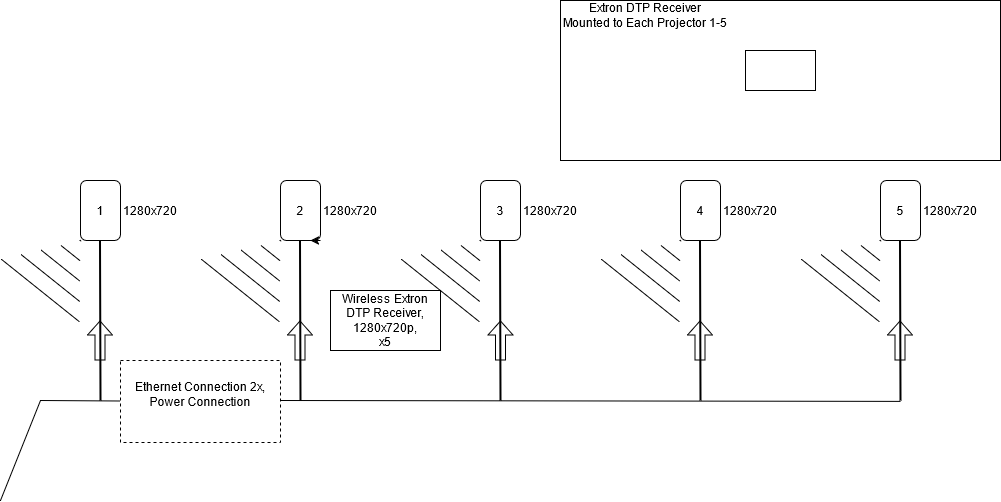

The diagram above was exported from draw.io. Its source (the exported page's mxGraphModel, read from the mxfile embedded in the PNG):
<mxGraphModel dx="1213" dy="826" grid="1" gridSize="10" guides="1" tooltips="1" connect="1" arrows="1" fold="1" page="1" pageScale="1" pageWidth="1000" pageHeight="1000" math="0" shadow="0">
  <root>
    <mxCell id="0" />
    <mxCell id="1" parent="0" />
    <mxCell id="AHdsUdjB6xAize_xMFfI-1" value="" style="rounded=1;whiteSpace=wrap;html=1;" parent="1" vertex="1">
      <mxGeometry x="80" y="180" width="40" height="60" as="geometry" />
    </mxCell>
    <mxCell id="AHdsUdjB6xAize_xMFfI-2" value="" style="rounded=1;whiteSpace=wrap;html=1;" parent="1" vertex="1">
      <mxGeometry x="280" y="180" width="40" height="60" as="geometry" />
    </mxCell>
    <mxCell id="AHdsUdjB6xAize_xMFfI-3" style="edgeStyle=orthogonalEdgeStyle;rounded=0;orthogonalLoop=1;jettySize=auto;html=1;exitX=1;exitY=1;exitDx=0;exitDy=0;entryX=0.75;entryY=1;entryDx=0;entryDy=0;" parent="1" source="AHdsUdjB6xAize_xMFfI-2" target="AHdsUdjB6xAize_xMFfI-2" edge="1">
      <mxGeometry relative="1" as="geometry" />
    </mxCell>
    <mxCell id="AHdsUdjB6xAize_xMFfI-4" value="" style="rounded=1;whiteSpace=wrap;html=1;" parent="1" vertex="1">
      <mxGeometry x="480" y="180" width="40" height="60" as="geometry" />
    </mxCell>
    <mxCell id="AHdsUdjB6xAize_xMFfI-5" value="" style="rounded=1;whiteSpace=wrap;html=1;" parent="1" vertex="1">
      <mxGeometry x="680" y="180" width="40" height="60" as="geometry" />
    </mxCell>
    <mxCell id="AHdsUdjB6xAize_xMFfI-6" value="" style="rounded=1;whiteSpace=wrap;html=1;" parent="1" vertex="1">
      <mxGeometry x="880" y="180" width="40" height="60" as="geometry" />
    </mxCell>
    <mxCell id="AHdsUdjB6xAize_xMFfI-8" value="" style="endArrow=none;html=1;strokeWidth=2;rounded=0;" parent="1" edge="1">
      <mxGeometry width="50" height="50" relative="1" as="geometry">
        <mxPoint x="300" y="400" as="sourcePoint" />
        <mxPoint x="299.5" y="240" as="targetPoint" />
      </mxGeometry>
    </mxCell>
    <mxCell id="AHdsUdjB6xAize_xMFfI-9" value="" style="endArrow=none;html=1;strokeWidth=2;rounded=0;" parent="1" edge="1">
      <mxGeometry width="50" height="50" relative="1" as="geometry">
        <mxPoint x="100" y="400" as="sourcePoint" />
        <mxPoint x="99.5" y="240" as="targetPoint" />
      </mxGeometry>
    </mxCell>
    <mxCell id="AHdsUdjB6xAize_xMFfI-10" value="" style="endArrow=none;html=1;strokeWidth=2;rounded=0;" parent="1" edge="1">
      <mxGeometry width="50" height="50" relative="1" as="geometry">
        <mxPoint x="500" y="400" as="sourcePoint" />
        <mxPoint x="499.5" y="240" as="targetPoint" />
      </mxGeometry>
    </mxCell>
    <mxCell id="AHdsUdjB6xAize_xMFfI-11" value="" style="endArrow=none;html=1;strokeWidth=2;rounded=0;" parent="1" edge="1">
      <mxGeometry width="50" height="50" relative="1" as="geometry">
        <mxPoint x="700" y="400" as="sourcePoint" />
        <mxPoint x="699.5" y="240" as="targetPoint" />
      </mxGeometry>
    </mxCell>
    <mxCell id="AHdsUdjB6xAize_xMFfI-12" value="" style="endArrow=none;html=1;strokeWidth=2;rounded=0;" parent="1" edge="1">
      <mxGeometry width="50" height="50" relative="1" as="geometry">
        <mxPoint x="900" y="400" as="sourcePoint" />
        <mxPoint x="899.5" y="240" as="targetPoint" />
      </mxGeometry>
    </mxCell>
    <mxCell id="AHdsUdjB6xAize_xMFfI-13" value="1" style="text;strokeColor=none;align=center;fillColor=none;html=1;verticalAlign=middle;whiteSpace=wrap;rounded=0;" parent="1" vertex="1">
      <mxGeometry x="70" y="195" width="60" height="30" as="geometry" />
    </mxCell>
    <mxCell id="AHdsUdjB6xAize_xMFfI-14" value="&lt;div&gt;2&lt;/div&gt;" style="text;strokeColor=none;align=center;fillColor=none;html=1;verticalAlign=middle;whiteSpace=wrap;rounded=0;" parent="1" vertex="1">
      <mxGeometry x="270" y="195" width="60" height="30" as="geometry" />
    </mxCell>
    <mxCell id="AHdsUdjB6xAize_xMFfI-15" value="&lt;div&gt;3&lt;/div&gt;" style="text;strokeColor=none;align=center;fillColor=none;html=1;verticalAlign=middle;whiteSpace=wrap;rounded=0;" parent="1" vertex="1">
      <mxGeometry x="470" y="195" width="60" height="30" as="geometry" />
    </mxCell>
    <mxCell id="AHdsUdjB6xAize_xMFfI-16" value="&lt;div&gt;4&lt;/div&gt;" style="text;strokeColor=none;align=center;fillColor=none;html=1;verticalAlign=middle;whiteSpace=wrap;rounded=0;" parent="1" vertex="1">
      <mxGeometry x="670" y="195" width="60" height="30" as="geometry" />
    </mxCell>
    <mxCell id="AHdsUdjB6xAize_xMFfI-17" value="&lt;div&gt;5&lt;/div&gt;" style="text;strokeColor=none;align=center;fillColor=none;html=1;verticalAlign=middle;whiteSpace=wrap;rounded=0;" parent="1" vertex="1">
      <mxGeometry x="870" y="195" width="60" height="30" as="geometry" />
    </mxCell>
    <mxCell id="AHdsUdjB6xAize_xMFfI-21" value="" style="endArrow=none;html=1;rounded=0;" parent="1" edge="1">
      <mxGeometry width="50" height="50" relative="1" as="geometry">
        <mxPoint x="280" y="400.00428571428563" as="sourcePoint" />
        <mxPoint x="900" y="400.89" as="targetPoint" />
      </mxGeometry>
    </mxCell>
    <mxCell id="AHdsUdjB6xAize_xMFfI-26" value="&lt;div&gt;1280x720&lt;/div&gt;" style="text;strokeColor=none;align=center;fillColor=none;html=1;verticalAlign=middle;whiteSpace=wrap;rounded=0;" parent="1" vertex="1">
      <mxGeometry x="120" y="195" width="60" height="30" as="geometry" />
    </mxCell>
    <mxCell id="AHdsUdjB6xAize_xMFfI-27" value="&lt;div&gt;1280x720&lt;/div&gt;" style="text;strokeColor=none;align=center;fillColor=none;html=1;verticalAlign=middle;whiteSpace=wrap;rounded=0;" parent="1" vertex="1">
      <mxGeometry x="320" y="195" width="60" height="30" as="geometry" />
    </mxCell>
    <mxCell id="AHdsUdjB6xAize_xMFfI-28" value="&lt;div&gt;1280x720&lt;/div&gt;" style="text;strokeColor=none;align=center;fillColor=none;html=1;verticalAlign=middle;whiteSpace=wrap;rounded=0;" parent="1" vertex="1">
      <mxGeometry x="520" y="195" width="60" height="30" as="geometry" />
    </mxCell>
    <mxCell id="AHdsUdjB6xAize_xMFfI-29" value="&lt;div&gt;1280x720&lt;/div&gt;" style="text;strokeColor=none;align=center;fillColor=none;html=1;verticalAlign=middle;whiteSpace=wrap;rounded=0;" parent="1" vertex="1">
      <mxGeometry x="720" y="195" width="60" height="30" as="geometry" />
    </mxCell>
    <mxCell id="AHdsUdjB6xAize_xMFfI-30" value="&lt;div&gt;1280x720&lt;/div&gt;" style="text;strokeColor=none;align=center;fillColor=none;html=1;verticalAlign=middle;whiteSpace=wrap;rounded=0;" parent="1" vertex="1">
      <mxGeometry x="920" y="195" width="60" height="30" as="geometry" />
    </mxCell>
    <mxCell id="AHdsUdjB6xAize_xMFfI-31" value="" style="shape=flexArrow;endArrow=classic;html=1;rounded=0;endWidth=14;endSize=4.33;" parent="1" edge="1">
      <mxGeometry width="50" height="50" relative="1" as="geometry">
        <mxPoint x="299.5" y="360" as="sourcePoint" />
        <mxPoint x="299.5" y="320" as="targetPoint" />
      </mxGeometry>
    </mxCell>
    <mxCell id="AHdsUdjB6xAize_xMFfI-32" value="" style="shape=flexArrow;endArrow=classic;html=1;rounded=0;endWidth=14;endSize=4.33;" parent="1" edge="1">
      <mxGeometry width="50" height="50" relative="1" as="geometry">
        <mxPoint x="99.5" y="360" as="sourcePoint" />
        <mxPoint x="99.5" y="320" as="targetPoint" />
      </mxGeometry>
    </mxCell>
    <mxCell id="AHdsUdjB6xAize_xMFfI-33" value="" style="shape=flexArrow;endArrow=classic;html=1;rounded=0;endWidth=14;endSize=4.33;" parent="1" edge="1">
      <mxGeometry width="50" height="50" relative="1" as="geometry">
        <mxPoint x="500" y="360" as="sourcePoint" />
        <mxPoint x="500" y="320" as="targetPoint" />
      </mxGeometry>
    </mxCell>
    <mxCell id="AHdsUdjB6xAize_xMFfI-34" value="" style="shape=flexArrow;endArrow=classic;html=1;rounded=0;endWidth=14;endSize=4.33;" parent="1" edge="1">
      <mxGeometry width="50" height="50" relative="1" as="geometry">
        <mxPoint x="699.5" y="360" as="sourcePoint" />
        <mxPoint x="699.5" y="320" as="targetPoint" />
      </mxGeometry>
    </mxCell>
    <mxCell id="AHdsUdjB6xAize_xMFfI-35" value="" style="shape=flexArrow;endArrow=classic;html=1;rounded=0;endWidth=14;endSize=4.33;" parent="1" edge="1">
      <mxGeometry width="50" height="50" relative="1" as="geometry">
        <mxPoint x="899.5" y="360" as="sourcePoint" />
        <mxPoint x="899.5" y="320" as="targetPoint" />
      </mxGeometry>
    </mxCell>
    <mxCell id="AHdsUdjB6xAize_xMFfI-37" value="" style="endArrow=none;html=1;rounded=0;" parent="1" target="AHdsUdjB6xAize_xMFfI-36" edge="1">
      <mxGeometry width="50" height="50" relative="1" as="geometry">
        <mxPoint y="500" as="sourcePoint" />
        <mxPoint x="900" y="500" as="targetPoint" />
        <Array as="points">
          <mxPoint x="40" y="400" />
        </Array>
      </mxGeometry>
    </mxCell>
    <mxCell id="AHdsUdjB6xAize_xMFfI-36" value="&lt;div&gt;Ethernet Connection 2x,&lt;/div&gt;&lt;div&gt;Power Connection&lt;/div&gt;&lt;div&gt;&lt;br&gt;&lt;/div&gt;" style="text;strokeColor=default;align=center;fillColor=none;html=1;verticalAlign=middle;whiteSpace=wrap;rounded=0;dashed=1;strokeWidth=1;" parent="1" vertex="1">
      <mxGeometry x="120" y="360" width="160" height="82" as="geometry" />
    </mxCell>
    <mxCell id="AHdsUdjB6xAize_xMFfI-38" value="" style="shape=mxgraph.arrows2.wedgeArrowDashed2;html=1;bendable=0;startWidth=50;stepSize=15;rounded=0;" parent="1" edge="1">
      <mxGeometry width="100" height="100" relative="1" as="geometry">
        <mxPoint x="440" y="290" as="sourcePoint" />
        <mxPoint x="480" y="240" as="targetPoint" />
      </mxGeometry>
    </mxCell>
    <mxCell id="AHdsUdjB6xAize_xMFfI-39" value="" style="shape=mxgraph.arrows2.wedgeArrowDashed2;html=1;bendable=0;startWidth=50;stepSize=15;rounded=0;" parent="1" edge="1">
      <mxGeometry width="100" height="100" relative="1" as="geometry">
        <mxPoint x="640" y="290" as="sourcePoint" />
        <mxPoint x="680" y="240" as="targetPoint" />
      </mxGeometry>
    </mxCell>
    <mxCell id="AHdsUdjB6xAize_xMFfI-40" value="" style="shape=mxgraph.arrows2.wedgeArrowDashed2;html=1;bendable=0;startWidth=50;stepSize=15;rounded=0;" parent="1" edge="1">
      <mxGeometry width="100" height="100" relative="1" as="geometry">
        <mxPoint x="840" y="290" as="sourcePoint" />
        <mxPoint x="880" y="240" as="targetPoint" />
      </mxGeometry>
    </mxCell>
    <mxCell id="AHdsUdjB6xAize_xMFfI-41" value="" style="shape=mxgraph.arrows2.wedgeArrowDashed2;html=1;bendable=0;startWidth=50;stepSize=15;rounded=0;" parent="1" edge="1">
      <mxGeometry width="100" height="100" relative="1" as="geometry">
        <mxPoint x="240" y="290" as="sourcePoint" />
        <mxPoint x="280" y="240" as="targetPoint" />
      </mxGeometry>
    </mxCell>
    <mxCell id="AHdsUdjB6xAize_xMFfI-42" value="" style="shape=mxgraph.arrows2.wedgeArrowDashed2;html=1;bendable=0;startWidth=50;stepSize=15;rounded=0;" parent="1" edge="1">
      <mxGeometry width="100" height="100" relative="1" as="geometry">
        <mxPoint x="40" y="290" as="sourcePoint" />
        <mxPoint x="80" y="240" as="targetPoint" />
      </mxGeometry>
    </mxCell>
    <mxCell id="AHdsUdjB6xAize_xMFfI-43" value="&lt;div&gt;Wireless Extron DTP Receiver,&lt;/div&gt;&lt;div&gt;1280x720p,&lt;/div&gt;&lt;div&gt;x5&lt;/div&gt;" style="text;strokeColor=default;align=center;fillColor=none;html=1;verticalAlign=middle;whiteSpace=wrap;rounded=0;" parent="1" vertex="1">
      <mxGeometry x="330" y="290" width="110" height="60" as="geometry" />
    </mxCell>
    <mxCell id="AHdsUdjB6xAize_xMFfI-47" value="" style="rounded=0;whiteSpace=wrap;html=1;glass=0;shadow=0;" parent="1" vertex="1">
      <mxGeometry x="560" width="440" height="160" as="geometry" />
    </mxCell>
    <mxCell id="AHdsUdjB6xAize_xMFfI-48" value="" style="rounded=0;whiteSpace=wrap;html=1;" parent="1" vertex="1">
      <mxGeometry x="745" y="50" width="70" height="40" as="geometry" />
    </mxCell>
    <mxCell id="AHdsUdjB6xAize_xMFfI-49" value="&lt;div&gt;Extron DTP Receiver&lt;/div&gt;&lt;div&gt;Mounted to Each Projector 1-5&lt;/div&gt;" style="text;strokeColor=none;align=center;fillColor=none;html=1;verticalAlign=middle;whiteSpace=wrap;rounded=0;" parent="1" vertex="1">
      <mxGeometry x="560" width="170" height="30" as="geometry" />
    </mxCell>
  </root>
</mxGraphModel>